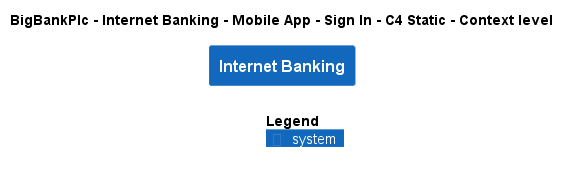

The diagram above was rendered by PlantUML. Its source (embedded in the PNG):
@startuml
!include ..\..\..\..\..\..\..\.c4s\C4_Context.puml

AddElementTag("c4interflow:lifecycle:new", $bgColor=green, $fontColor=#ffffff, $borderColor=green, $shadowing="False")
AddElementTag("c4interflow:lifecycle:changed", $bgColor=orange, $fontColor=#ffffff, $borderColor=orange, $shadowing="False")
AddElementTag("c4interflow:lifecycle:removed", $bgColor=red, $fontColor=#ffffff, $borderColor=red, $shadowing="False")

AddRelTag("c4interflow:lifecycle:new", $textColor=green, $lineColor=green)
AddRelTag("c4interflow:lifecycle:changed", $textColor=orange, $lineColor=orange)
AddRelTag("c4interflow:lifecycle:removed", $textColor=red, $lineColor=red)

SHOW_PERSON_PORTRAIT()
LAYOUT_TOP_DOWN()

skinparam linetype polyline

title BigBankPlc - Internet Banking - Mobile App - Sign In - C4 Static - Context level

System(BigBankPlc.SoftwareSystems.InternetBanking, "Internet Banking", "")



SHOW_LEGEND()
@enduml